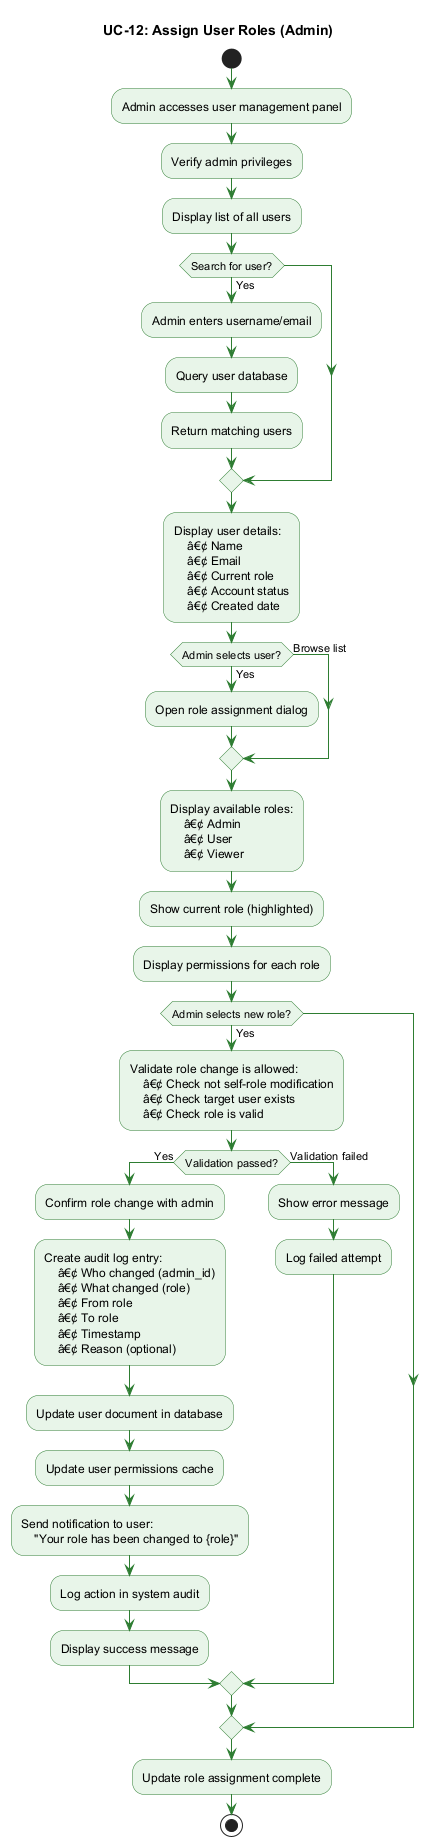

The diagram above was rendered by PlantUML. Its source (embedded in the PNG):
@startuml UC-12_Activity
title UC-12: Assign User Roles (Admin)
skinparam ActivityBackgroundColor #E8F5E9
skinparam ActivityBorderColor #2E7D32
skinparam ArrowColor #2E7D32

start
:Admin accesses user management panel;
:Verify admin privileges;
:Display list of all users;
if (Search for user?) then (Yes)
    :Admin enters username/email;
    :Query user database;
    :Return matching users;
endif
:Display user details:
    â€¢ Name
    â€¢ Email
    â€¢ Current role
    â€¢ Account status
    â€¢ Created date;
if (Admin selects user?) then (Yes)
    :Open role assignment dialog;
else (Browse list)
endif
:Display available roles:
    â€¢ Admin
    â€¢ User
    â€¢ Viewer;
:Show current role (highlighted);
:Display permissions for each role;
if (Admin selects new role?) then (Yes)
    :Validate role change is allowed:
        â€¢ Check not self-role modification
        â€¢ Check target user exists
        â€¢ Check role is valid;
    if (Validation passed?) then (Yes)
        :Confirm role change with admin;
        :Create audit log entry:
            â€¢ Who changed (admin_id)
            â€¢ What changed (role)
            â€¢ From role
            â€¢ To role
            â€¢ Timestamp
            â€¢ Reason (optional);
        :Update user document in database;
        :Update user permissions cache;
        :Send notification to user:
            "Your role has been changed to {role}";
        :Log action in system audit;
        :Display success message;
    else (Validation failed)
        :Show error message;
        :Log failed attempt;
    endif
endif
:Update role assignment complete;
stop
@enduml